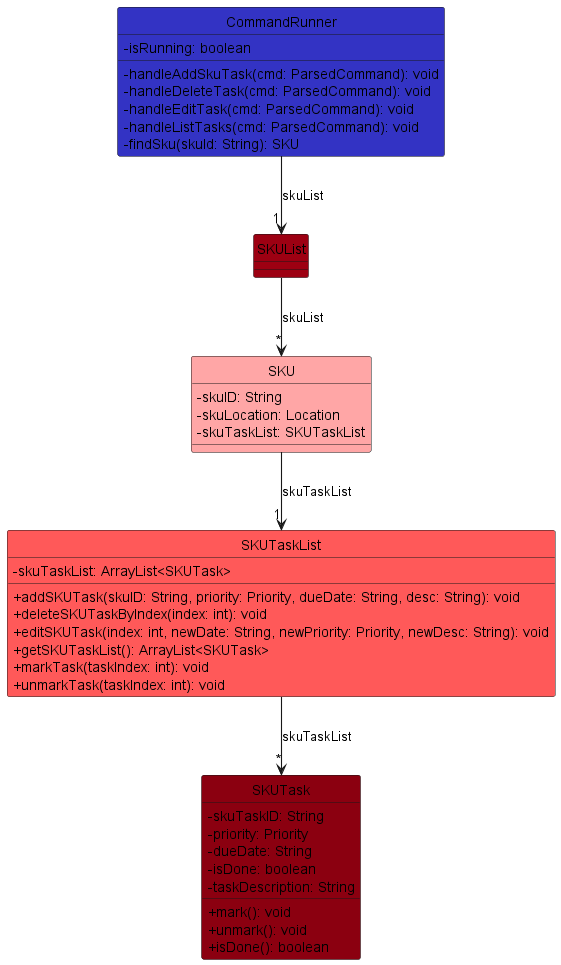

The diagram above was rendered by PlantUML. Its source (embedded in the PNG):
@startuml
!include ../style.puml
skinparam arrowThickness 1.1
skinparam classAttributeIconSize 0
hide circle

class CommandRunner LOGIC_COLOR {
  - isRunning: boolean
  - handleAddSkuTask(cmd: ParsedCommand): void
  - handleDeleteTask(cmd: ParsedCommand): void
  - handleEditTask(cmd: ParsedCommand): void
  - handleListTasks(cmd: ParsedCommand): void
  - findSku(skuId: String): SKU
}

class SKUList MODEL_COLOR {
}

class SKU MODEL_COLOR_T1 {
  - skuID: String
  - skuLocation: Location
  - skuTaskList: SKUTaskList
}

class SKUTaskList MODEL_COLOR_T2 {
  - skuTaskList: ArrayList<SKUTask>
  + addSKUTask(skuID: String, priority: Priority, dueDate: String, desc: String): void
  + deleteSKUTaskByIndex(index: int): void
  + editSKUTask(index: int, newDate: String, newPriority: Priority, newDesc: String): void
  + getSKUTaskList(): ArrayList<SKUTask>
  + markTask(taskIndex: int): void
  + unmarkTask(taskIndex: int): void
}

class SKUTask MODEL_COLOR_T3 {
  - skuTaskID: String
  - priority: Priority
  - dueDate: String
  - isDone: boolean
  - taskDescription: String
  + mark(): void
  + unmark(): void
  + isDone(): boolean
}

CommandRunner -down-> "1" SKUList : skuList
SKUList -down-> "*" SKU : skuList
SKU -down-> "1" SKUTaskList : skuTaskList
SKUTaskList -down-> "*" SKUTask : skuTaskList
@enduml